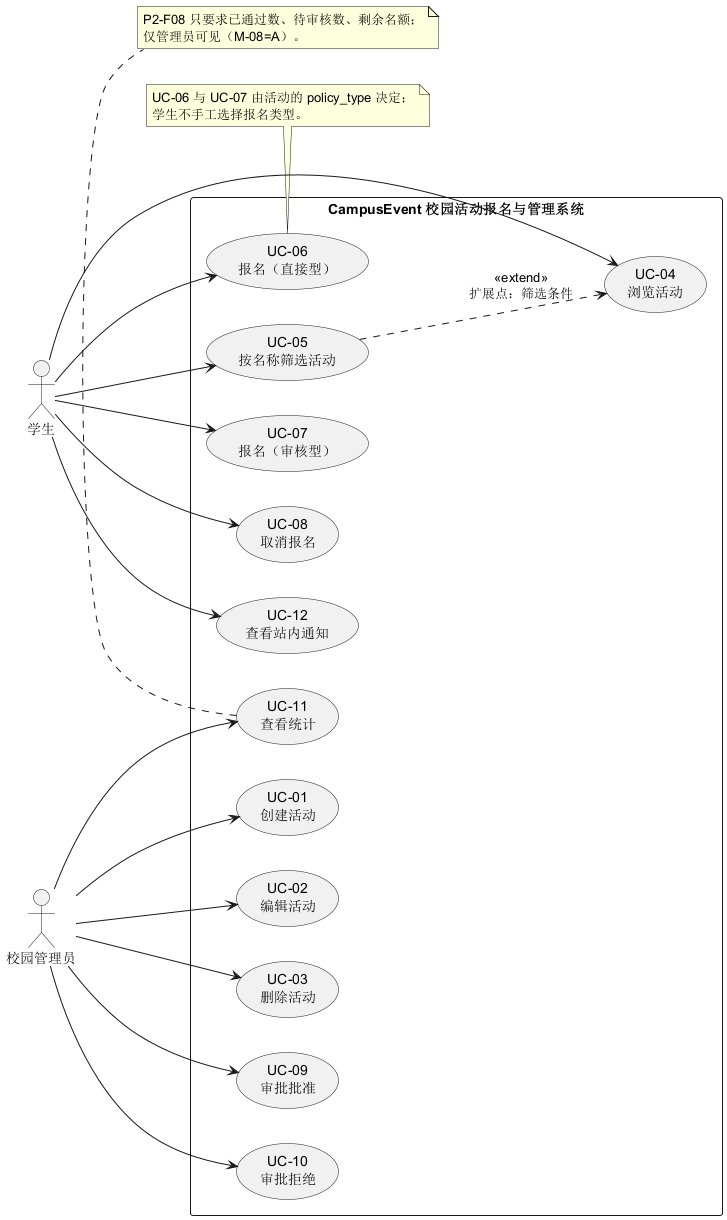

The diagram above was rendered by PlantUML. Its source (embedded in the PNG):
@startuml
left to right direction
skinparam packageStyle rectangle
skinparam shadowing false

actor "学生" as Student
actor "校园管理员" as Admin

rectangle "CampusEvent 校园活动报名与管理系统" {
  usecase "UC-01\n创建活动" as UC01
  usecase "UC-02\n编辑活动" as UC02
  usecase "UC-03\n删除活动" as UC03
  usecase "UC-04\n浏览活动" as UC04
  usecase "UC-05\n按名称筛选活动" as UC05
  usecase "UC-06\n报名（直接型）" as UC06
  usecase "UC-07\n报名（审核型）" as UC07
  usecase "UC-08\n取消报名" as UC08
  usecase "UC-09\n审批批准" as UC09
  usecase "UC-10\n审批拒绝" as UC10
  usecase "UC-11\n查看统计" as UC11
  usecase "UC-12\n查看站内通知" as UC12
}

Admin --> UC01
Admin --> UC02
Admin --> UC03
Admin --> UC09
Admin --> UC10
Admin --> UC11

Student --> UC04
Student --> UC05
Student --> UC06
Student --> UC07
Student --> UC08
Student --> UC12

UC05 ..> UC04 : <<extend>>\n扩展点：筛选条件

note bottom of UC06
  UC-06 与 UC-07 由活动的 policy_type 决定；
  学生不手工选择报名类型。
end note

note bottom of UC11
  P2-F08 只要求已通过数、待审核数、剩余名额；
  仅管理员可见（M-08=A）。
end note

@enduml